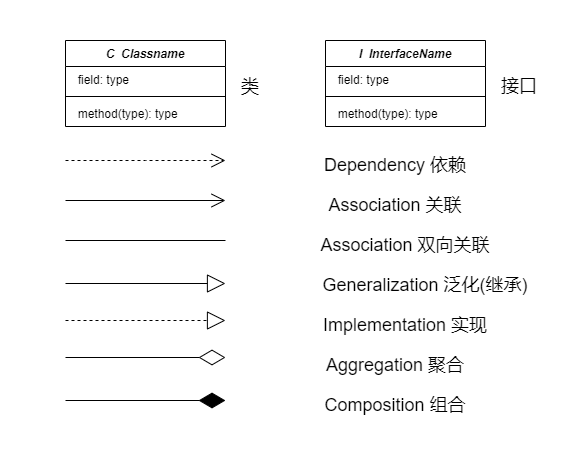

The diagram above was exported from draw.io. Its source (the exported page's mxGraphModel, read from the mxfile embedded in the PNG):
<mxGraphModel dx="1038" dy="689" grid="1" gridSize="10" guides="1" tooltips="1" connect="1" arrows="1" fold="1" page="1" pageScale="1" pageWidth="827" pageHeight="1169" math="0" shadow="0">
  <root>
    <mxCell id="0" />
    <mxCell id="1" parent="0" />
    <mxCell id="hyM44u2P-9QMdIchB7ie-1" value="C  Classname" style="swimlane;fontStyle=3;align=center;verticalAlign=top;childLayout=stackLayout;horizontal=1;startSize=26;horizontalStack=0;resizeParent=1;resizeParentMax=0;resizeLast=0;collapsible=1;marginBottom=0;" parent="1" vertex="1">
      <mxGeometry x="140" y="120" width="160" height="86" as="geometry" />
    </mxCell>
    <mxCell id="hyM44u2P-9QMdIchB7ie-2" value="  field: type" style="text;strokeColor=none;fillColor=none;align=left;verticalAlign=top;spacingLeft=4;spacingRight=4;overflow=hidden;rotatable=0;points=[[0,0.5],[1,0.5]];portConstraint=eastwest;" parent="hyM44u2P-9QMdIchB7ie-1" vertex="1">
      <mxGeometry y="26" width="160" height="26" as="geometry" />
    </mxCell>
    <mxCell id="hyM44u2P-9QMdIchB7ie-3" value="" style="line;strokeWidth=1;fillColor=none;align=left;verticalAlign=middle;spacingTop=-1;spacingLeft=3;spacingRight=3;rotatable=0;labelPosition=right;points=[];portConstraint=eastwest;" parent="hyM44u2P-9QMdIchB7ie-1" vertex="1">
      <mxGeometry y="52" width="160" height="8" as="geometry" />
    </mxCell>
    <mxCell id="hyM44u2P-9QMdIchB7ie-4" value="  method(type): type" style="text;strokeColor=none;fillColor=none;align=left;verticalAlign=top;spacingLeft=4;spacingRight=4;overflow=hidden;rotatable=0;points=[[0,0.5],[1,0.5]];portConstraint=eastwest;" parent="hyM44u2P-9QMdIchB7ie-1" vertex="1">
      <mxGeometry y="60" width="160" height="26" as="geometry" />
    </mxCell>
    <mxCell id="hyM44u2P-9QMdIchB7ie-9" value="I  InterfaceName" style="swimlane;fontStyle=3;align=center;verticalAlign=top;childLayout=stackLayout;horizontal=1;startSize=26;horizontalStack=0;resizeParent=1;resizeParentMax=0;resizeLast=0;collapsible=1;marginBottom=0;" parent="1" vertex="1">
      <mxGeometry x="400" y="120" width="160" height="86" as="geometry" />
    </mxCell>
    <mxCell id="hyM44u2P-9QMdIchB7ie-10" value="  field: type" style="text;strokeColor=none;fillColor=none;align=left;verticalAlign=top;spacingLeft=4;spacingRight=4;overflow=hidden;rotatable=0;points=[[0,0.5],[1,0.5]];portConstraint=eastwest;" parent="hyM44u2P-9QMdIchB7ie-9" vertex="1">
      <mxGeometry y="26" width="160" height="26" as="geometry" />
    </mxCell>
    <mxCell id="hyM44u2P-9QMdIchB7ie-11" value="" style="line;strokeWidth=1;fillColor=none;align=left;verticalAlign=middle;spacingTop=-1;spacingLeft=3;spacingRight=3;rotatable=0;labelPosition=right;points=[];portConstraint=eastwest;" parent="hyM44u2P-9QMdIchB7ie-9" vertex="1">
      <mxGeometry y="52" width="160" height="8" as="geometry" />
    </mxCell>
    <mxCell id="hyM44u2P-9QMdIchB7ie-12" value="  method(type): type" style="text;strokeColor=none;fillColor=none;align=left;verticalAlign=top;spacingLeft=4;spacingRight=4;overflow=hidden;rotatable=0;points=[[0,0.5],[1,0.5]];portConstraint=eastwest;" parent="hyM44u2P-9QMdIchB7ie-9" vertex="1">
      <mxGeometry y="60" width="160" height="26" as="geometry" />
    </mxCell>
    <mxCell id="hyM44u2P-9QMdIchB7ie-13" value="类" style="text;strokeColor=none;fillColor=none;align=left;verticalAlign=top;spacingLeft=4;spacingRight=4;overflow=hidden;rotatable=0;points=[[0,0.5],[1,0.5]];portConstraint=eastwest;fontSize=18;" parent="1" vertex="1">
      <mxGeometry x="310" y="148" width="40" height="30" as="geometry" />
    </mxCell>
    <mxCell id="hyM44u2P-9QMdIchB7ie-14" value="接口" style="text;strokeColor=none;fillColor=none;align=left;verticalAlign=top;spacingLeft=4;spacingRight=4;overflow=hidden;rotatable=0;points=[[0,0.5],[1,0.5]];portConstraint=eastwest;fontSize=18;" parent="1" vertex="1">
      <mxGeometry x="570" y="148" width="50" height="30" as="geometry" />
    </mxCell>
    <mxCell id="hyM44u2P-9QMdIchB7ie-15" value="" style="endArrow=open;endSize=12;dashed=1;html=1;rounded=0;fontSize=18;" parent="1" edge="1">
      <mxGeometry width="160" relative="1" as="geometry">
        <mxPoint x="140" y="240" as="sourcePoint" />
        <mxPoint x="300" y="240" as="targetPoint" />
        <Array as="points">
          <mxPoint x="220" y="240" />
        </Array>
      </mxGeometry>
    </mxCell>
    <mxCell id="hyM44u2P-9QMdIchB7ie-20" value="" style="endArrow=block;endSize=16;endFill=0;html=1;rounded=0;fontSize=18;" parent="1" edge="1">
      <mxGeometry width="160" relative="1" as="geometry">
        <mxPoint x="140" y="363" as="sourcePoint" />
        <mxPoint x="300" y="363" as="targetPoint" />
      </mxGeometry>
    </mxCell>
    <mxCell id="hyM44u2P-9QMdIchB7ie-22" value="" style="endArrow=diamondThin;endFill=0;endSize=24;html=1;rounded=0;fontSize=18;" parent="1" edge="1">
      <mxGeometry width="160" relative="1" as="geometry">
        <mxPoint x="140" y="437" as="sourcePoint" />
        <mxPoint x="300" y="437" as="targetPoint" />
      </mxGeometry>
    </mxCell>
    <mxCell id="hyM44u2P-9QMdIchB7ie-23" value="" style="endArrow=diamondThin;endFill=1;endSize=24;html=1;rounded=0;fontSize=18;" parent="1" edge="1">
      <mxGeometry width="160" relative="1" as="geometry">
        <mxPoint x="140" y="480" as="sourcePoint" />
        <mxPoint x="300" y="480" as="targetPoint" />
      </mxGeometry>
    </mxCell>
    <mxCell id="hyM44u2P-9QMdIchB7ie-24" value="" style="endArrow=open;endFill=1;endSize=12;html=1;rounded=0;fontSize=18;" parent="1" edge="1">
      <mxGeometry width="160" relative="1" as="geometry">
        <mxPoint x="140" y="280" as="sourcePoint" />
        <mxPoint x="300" y="280" as="targetPoint" />
      </mxGeometry>
    </mxCell>
    <mxCell id="hyM44u2P-9QMdIchB7ie-30" value="" style="endArrow=none;html=1;edgeStyle=orthogonalEdgeStyle;rounded=0;fontSize=18;" parent="1" edge="1">
      <mxGeometry relative="1" as="geometry">
        <mxPoint x="140" y="320" as="sourcePoint" />
        <mxPoint x="300" y="320" as="targetPoint" />
      </mxGeometry>
    </mxCell>
    <mxCell id="hyM44u2P-9QMdIchB7ie-33" value="Dependency 依赖" style="text;html=1;strokeColor=none;fillColor=none;align=center;verticalAlign=middle;whiteSpace=wrap;rounded=0;fontSize=18;" parent="1" vertex="1">
      <mxGeometry x="380" y="230" width="180" height="30" as="geometry" />
    </mxCell>
    <mxCell id="hyM44u2P-9QMdIchB7ie-37" value="Generalization 泛化(继承)" style="text;html=1;strokeColor=none;fillColor=none;align=center;verticalAlign=middle;whiteSpace=wrap;rounded=0;fontSize=18;" parent="1" vertex="1">
      <mxGeometry x="390" y="350" width="220" height="30" as="geometry" />
    </mxCell>
    <mxCell id="hyM44u2P-9QMdIchB7ie-38" value="Implementation 实现" style="text;html=1;strokeColor=none;fillColor=none;align=center;verticalAlign=middle;whiteSpace=wrap;rounded=0;fontSize=18;" parent="1" vertex="1">
      <mxGeometry x="370" y="390" width="220" height="30" as="geometry" />
    </mxCell>
    <mxCell id="hyM44u2P-9QMdIchB7ie-40" value="Aggregation 聚合" style="text;html=1;strokeColor=none;fillColor=none;align=center;verticalAlign=middle;whiteSpace=wrap;rounded=0;fontSize=18;" parent="1" vertex="1">
      <mxGeometry x="360" y="430" width="220" height="30" as="geometry" />
    </mxCell>
    <mxCell id="hyM44u2P-9QMdIchB7ie-41" value="Composition 组合" style="text;html=1;strokeColor=none;fillColor=none;align=center;verticalAlign=middle;whiteSpace=wrap;rounded=0;fontSize=18;" parent="1" vertex="1">
      <mxGeometry x="360" y="470" width="220" height="30" as="geometry" />
    </mxCell>
    <mxCell id="hyM44u2P-9QMdIchB7ie-44" value="" style="endArrow=block;endSize=16;endFill=0;html=1;rounded=0;fontSize=18;dashed=1;" parent="1" edge="1">
      <mxGeometry width="160" relative="1" as="geometry">
        <mxPoint x="140" y="400" as="sourcePoint" />
        <mxPoint x="300" y="400" as="targetPoint" />
      </mxGeometry>
    </mxCell>
    <mxCell id="hyM44u2P-9QMdIchB7ie-48" value="Association 关联" style="text;html=1;strokeColor=none;fillColor=none;align=center;verticalAlign=middle;whiteSpace=wrap;rounded=0;fontSize=18;" parent="1" vertex="1">
      <mxGeometry x="380" y="270" width="180" height="30" as="geometry" />
    </mxCell>
    <mxCell id="hyM44u2P-9QMdIchB7ie-50" value="Association 双向关联" style="text;html=1;strokeColor=none;fillColor=none;align=center;verticalAlign=middle;whiteSpace=wrap;rounded=0;fontSize=18;" parent="1" vertex="1">
      <mxGeometry x="390" y="310" width="180" height="30" as="geometry" />
    </mxCell>
  </root>
</mxGraphModel>